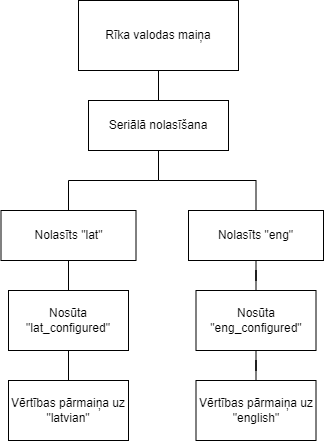

The diagram above was exported from draw.io. Its source (the exported page's mxGraphModel, read from the mxfile embedded in the PNG):
<mxGraphModel dx="1393" dy="766" grid="1" gridSize="10" guides="1" tooltips="1" connect="1" arrows="1" fold="1" page="1" pageScale="1" pageWidth="850" pageHeight="1100" math="0" shadow="0">
  <root>
    <mxCell id="0" />
    <mxCell id="1" parent="0" />
    <mxCell id="Kh7BMAx9KtnBs9_v6aY8-2" style="edgeStyle=orthogonalEdgeStyle;rounded=0;orthogonalLoop=1;jettySize=auto;html=1;entryX=0.5;entryY=0;entryDx=0;entryDy=0;endArrow=none;endFill=0;" edge="1" parent="1" source="Kh7BMAx9KtnBs9_v6aY8-3" target="Kh7BMAx9KtnBs9_v6aY8-6">
      <mxGeometry relative="1" as="geometry" />
    </mxCell>
    <mxCell id="Kh7BMAx9KtnBs9_v6aY8-3" value="Rīka valodas maiņa" style="html=1;whiteSpace=wrap;" vertex="1" parent="1">
      <mxGeometry x="350" y="80" width="160" height="70" as="geometry" />
    </mxCell>
    <mxCell id="Kh7BMAx9KtnBs9_v6aY8-5" style="edgeStyle=orthogonalEdgeStyle;rounded=0;orthogonalLoop=1;jettySize=auto;html=1;entryX=0.5;entryY=0;entryDx=0;entryDy=0;endArrow=none;endFill=0;" edge="1" parent="1" source="Kh7BMAx9KtnBs9_v6aY8-6" target="Kh7BMAx9KtnBs9_v6aY8-8">
      <mxGeometry relative="1" as="geometry" />
    </mxCell>
    <mxCell id="Kh7BMAx9KtnBs9_v6aY8-13" style="edgeStyle=orthogonalEdgeStyle;rounded=0;orthogonalLoop=1;jettySize=auto;html=1;entryX=0.5;entryY=0;entryDx=0;entryDy=0;endArrow=none;endFill=0;" edge="1" parent="1" source="Kh7BMAx9KtnBs9_v6aY8-6" target="Kh7BMAx9KtnBs9_v6aY8-12">
      <mxGeometry relative="1" as="geometry" />
    </mxCell>
    <mxCell id="Kh7BMAx9KtnBs9_v6aY8-6" value="Seriālā nolasīšana" style="html=1;whiteSpace=wrap;" vertex="1" parent="1">
      <mxGeometry x="360" y="180" width="140" height="50" as="geometry" />
    </mxCell>
    <mxCell id="Kh7BMAx9KtnBs9_v6aY8-7" value="" style="edgeStyle=orthogonalEdgeStyle;rounded=0;orthogonalLoop=1;jettySize=auto;html=1;endArrow=none;endFill=0;" edge="1" parent="1" source="Kh7BMAx9KtnBs9_v6aY8-8" target="Kh7BMAx9KtnBs9_v6aY8-9">
      <mxGeometry relative="1" as="geometry" />
    </mxCell>
    <mxCell id="Kh7BMAx9KtnBs9_v6aY8-8" value="Nolasīts &quot;lat&quot;" style="html=1;whiteSpace=wrap;" vertex="1" parent="1">
      <mxGeometry x="272.5" y="290" width="135" height="50" as="geometry" />
    </mxCell>
    <mxCell id="Kh7BMAx9KtnBs9_v6aY8-11" value="" style="edgeStyle=orthogonalEdgeStyle;rounded=0;orthogonalLoop=1;jettySize=auto;html=1;endArrow=none;endFill=0;" edge="1" parent="1" source="Kh7BMAx9KtnBs9_v6aY8-9" target="Kh7BMAx9KtnBs9_v6aY8-10">
      <mxGeometry relative="1" as="geometry" />
    </mxCell>
    <mxCell id="Kh7BMAx9KtnBs9_v6aY8-9" value="Nosūta &quot;lat_configured&quot;" style="whiteSpace=wrap;html=1;" vertex="1" parent="1">
      <mxGeometry x="280" y="370" width="120" height="60" as="geometry" />
    </mxCell>
    <mxCell id="Kh7BMAx9KtnBs9_v6aY8-10" value="Vērtības pārmaiņa uz &quot;latvian&quot;" style="whiteSpace=wrap;html=1;" vertex="1" parent="1">
      <mxGeometry x="280" y="460" width="120" height="60" as="geometry" />
    </mxCell>
    <mxCell id="Kh7BMAx9KtnBs9_v6aY8-15" value="" style="edgeStyle=orthogonalEdgeStyle;rounded=0;orthogonalLoop=1;jettySize=auto;html=1;endArrow=none;endFill=0;" edge="1" parent="1" source="Kh7BMAx9KtnBs9_v6aY8-12" target="Kh7BMAx9KtnBs9_v6aY8-14">
      <mxGeometry relative="1" as="geometry" />
    </mxCell>
    <mxCell id="Kh7BMAx9KtnBs9_v6aY8-12" value="Nolasīts &quot;eng&quot;" style="html=1;whiteSpace=wrap;" vertex="1" parent="1">
      <mxGeometry x="460" y="290" width="135" height="50" as="geometry" />
    </mxCell>
    <mxCell id="Kh7BMAx9KtnBs9_v6aY8-17" value="" style="edgeStyle=orthogonalEdgeStyle;rounded=0;orthogonalLoop=1;jettySize=auto;html=1;endArrow=none;endFill=0;" edge="1" parent="1" source="Kh7BMAx9KtnBs9_v6aY8-14" target="Kh7BMAx9KtnBs9_v6aY8-16">
      <mxGeometry relative="1" as="geometry" />
    </mxCell>
    <mxCell id="Kh7BMAx9KtnBs9_v6aY8-14" value="Nosūta &quot;eng_configured&quot;" style="whiteSpace=wrap;html=1;" vertex="1" parent="1">
      <mxGeometry x="467.5" y="370" width="120" height="60" as="geometry" />
    </mxCell>
    <mxCell id="Kh7BMAx9KtnBs9_v6aY8-16" value="Vērtības pārmaiņa uz &quot;english&quot;" style="whiteSpace=wrap;html=1;" vertex="1" parent="1">
      <mxGeometry x="467.5" y="460" width="120" height="60" as="geometry" />
    </mxCell>
  </root>
</mxGraphModel>